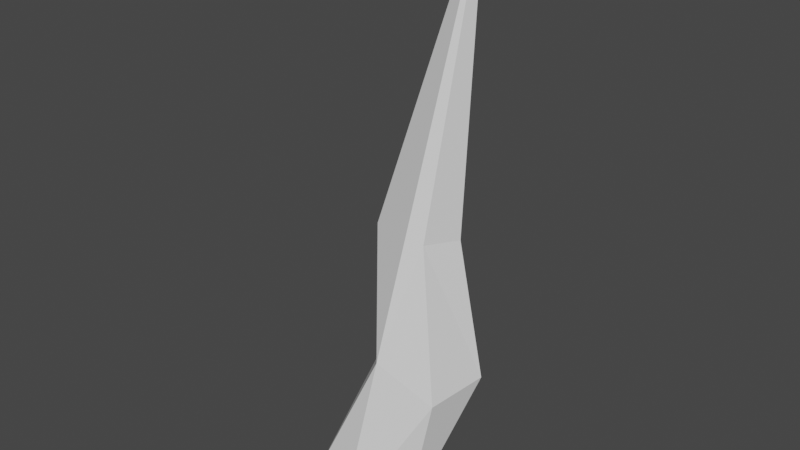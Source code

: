 # Source: Spike_01.blend  (saved by Blender 2.90.8; exported with 4.5.12 LTS)
import bpy
from mathutils import Matrix  # noqa: F401  (used for matrix-valued properties, if any)

bpy.ops.wm.read_factory_settings(use_empty=True)
scene = bpy.context.scene
scene.name = 'Scene'

# ---- collections
col_collection = bpy.data.collections.new('Collection'); scene.collection.children.link(col_collection)

# ---- world
world_world = bpy.data.worlds.new('World'); scene.world = world_world
world_world.use_nodes = True; world_world.node_tree.nodes.clear()
_N = world_world.node_tree.nodes; _L = world_world.node_tree.links
n0 = _N.new('ShaderNodeOutputWorld'); n0.name = 'World Output'; n0.location = (300, 300)
n1 = _N.new('ShaderNodeBackground'); n1.name = 'Background'; n1.location = (10, 300)
n1.inputs[0].default_value = (0.05088, 0.05088, 0.05088, 1.0)
_L.new(n1.outputs[0], n0.inputs[0])
n0.is_active_output = True
world_world.color = (0.05088, 0.05088, 0.05088)
world_world.use_sun_shadow = False
world_world.sun_shadow_jitter_overblur = 0.0

# ---- meshes
me_cylinder = bpy.data.meshes.new('Cylinder')
me_cylinder.from_pydata([(0.0, 1.0, -1.0), (0.6378, 1.845, 8.352), (0.5, 0.866, -1.0), (0.685, 1.832, 8.352), (0.866, 0.5, -1.0), (0.7196, 1.797, 8.352), (1.0, -4.371e-08, -1.0), (0.7323, 1.749, 8.352), (0.866, -0.5, -1.0), (0.7196, 1.702, 8.352), (0.5, -0.866, -1.0), (0.685, 1.667, 8.352), (1.51e-07, -1.0, -1.0), (0.6378, 1.654, 8.352), (-0.5, -0.866, -1.0), (0.5905, 1.667, 8.352), (-0.866, -0.5, -1.0), (0.5559, 1.702, 8.352), (-1.0, -4.649e-07, -1.0), (0.5432, 1.749, 8.352), (-0.866, 0.5, -1.0), (0.5559, 1.797, 8.352), (-0.5, 0.866, -1.0), (0.5905, 1.832, 8.352), (0.7405, 1.24, 1.22), (1.157, 1.129, 1.22), (1.462, 0.8276, 1.22), (1.573, 0.4153, 1.22), (1.462, 0.002993, 1.22), (1.157, -0.2989, 1.22), (0.7405, -0.4093, 1.22), (0.3241, -0.2989, 1.22), (0.01934, 0.002993, 1.22), (-0.09222, 0.4153, 1.22), (0.01934, 0.8276, 1.22), (0.3241, 1.129, 1.22), (0.2762, 1.474, 3.381), (0.6111, 1.386, 3.381), (0.8562, 1.147, 3.381), (0.946, 0.8196, 3.381), (0.8562, 0.4926, 3.381), (0.6111, 0.2532, 3.381), (0.2762, 0.1656, 3.381), (-0.05874, 0.2532, 3.381), (-0.3039, 0.4926, 3.381), (-0.3937, 0.8196, 3.381), (-0.3039, 1.147, 3.381), (-0.05874, 1.386, 3.381)], [], [(36, 1, 3, 37), (37, 3, 5, 38), (38, 5, 7, 39), (39, 7, 9, 40), (40, 9, 11, 41), (41, 11, 13, 42), (42, 13, 15, 43), (43, 15, 17, 44), (44, 17, 19, 45), (45, 19, 21, 46), (3, 1, 23, 21, 19, 17, 15, 13, 11, 9, 7, 5), (46, 21, 23, 47), (47, 23, 1, 36), (0, 2, 4, 6, 8, 10, 12, 14, 16, 18, 20, 22), (22, 35, 24, 0), (20, 34, 35, 22), (18, 33, 34, 20), (16, 32, 33, 18), (14, 31, 32, 16), (12, 30, 31, 14), (10, 29, 30, 12), (8, 28, 29, 10), (6, 27, 28, 8), (4, 26, 27, 6), (2, 25, 26, 4), (0, 24, 25, 2), (35, 47, 36, 24), (34, 46, 47, 35), (33, 45, 46, 34), (32, 44, 45, 33), (31, 43, 44, 32), (30, 42, 43, 31), (29, 41, 42, 30), (28, 40, 41, 29), (27, 39, 40, 28), (26, 38, 39, 27), (25, 37, 38, 26), (24, 36, 37, 25)])
_uv = me_cylinder.uv_layers.new(name='UVMap')
_uv.uv.foreach_set('vector', [1.0, 0.7342, 1.0, 1.0, 0.9167, 1.0, 0.9167, 0.7342, 0.9167, 0.7342, 0.9167, 1.0, 0.8333, 1.0, 0.8333, 0.7342, 0.8333, 0.7342, 0.8333, 1.0, 0.75, 1.0, 0.75, 0.7342, 0.75, 0.7342, 0.75, 1.0, 0.6667, 1.0, 0.6667, 0.7342, 0.6667, 0.7342, 0.6667, 1.0, 0.5833, 1.0, 0.5833, 0.7342, 0.5833, 0.7342, 0.5833, 1.0, 0.5, 1.0, 0.5, 0.7342, 0.5, 0.7342, 0.5, 1.0, 0.4167, 1.0, 0.4167, 0.7342, 0.4167, 0.7342, 0.4167, 1.0, 0.3333, 1.0, 0.3333, 0.7342, 0.3333, 0.7342, 0.3333, 1.0, 0.25, 1.0, 0.25, 0.7342, 0.25, 0.7342, 0.25, 1.0, 0.1667, 1.0, 0.1667, 0.7342, 0.37, 0.4578, 0.25, 0.49, 0.13, 0.4578, 0.04215, 0.37, 0.01, 0.25, 0.04215, 0.13, 0.13, 0.04215, 0.25, 0.01, 0.37, 0.04215, 0.4578, 0.13, 0.49, 0.25, 0.4578, 0.37, 0.1667, 0.7342, 0.1667, 1.0, 0.08333, 1.0, 0.08333, 0.7342, 0.08333, 0.7342, 0.08333, 1.0, 7.451e-08, 1.0, 7.451e-08, 0.7342, 0.75, 0.49, 0.87, 0.4578, 0.9578, 0.37, 0.99, 0.25, 0.9578, 0.13, 0.87, 0.04215, 0.75, 0.01, 0.63, 0.04215, 0.5422, 0.13, 0.51, 0.25, 0.5422, 0.37, 0.63, 0.4578, 0.08333, 0.5, 0.08333, 0.6187, 7.451e-08, 0.6187, 7.451e-08, 0.5, 0.1667, 0.5, 0.1667, 0.6187, 0.08333, 0.6187, 0.08333, 0.5, 0.25, 0.5, 0.25, 0.6187, 0.1667, 0.6187, 0.1667, 0.5, 0.3333, 0.5, 0.3333, 0.6187, 0.25, 0.6187, 0.25, 0.5, 0.4167, 0.5, 0.4167, 0.6187, 0.3333, 0.6187, 0.3333, 0.5, 0.5, 0.5, 0.5, 0.6187, 0.4167, 0.6187, 0.4167, 0.5, 0.5833, 0.5, 0.5833, 0.6187, 0.5, 0.6187, 0.5, 0.5, 0.6667, 0.5, 0.6667, 0.6187, 0.5833, 0.6187, 0.5833, 0.5, 0.75, 0.5, 0.75, 0.6187, 0.6667, 0.6187, 0.6667, 0.5, 0.8333, 0.5, 0.8333, 0.6187, 0.75, 0.6187, 0.75, 0.5, 0.9167, 0.5, 0.9167, 0.6187, 0.8333, 0.6187, 0.8333, 0.5, 1.0, 0.5, 1.0, 0.6187, 0.9167, 0.6187, 0.9167, 0.5, 0.08333, 0.6187, 0.08333, 0.7342, 7.451e-08, 0.7342, 7.451e-08, 0.6187, 0.1667, 0.6187, 0.1667, 0.7342, 0.08333, 0.7342, 0.08333, 0.6187, 0.25, 0.6187, 0.25, 0.7342, 0.1667, 0.7342, 0.1667, 0.6187, 0.3333, 0.6187, 0.3333, 0.7342, 0.25, 0.7342, 0.25, 0.6187, 0.4167, 0.6187, 0.4167, 0.7342, 0.3333, 0.7342, 0.3333, 0.6187, 0.5, 0.6187, 0.5, 0.7342, 0.4167, 0.7342, 0.4167, 0.6187, 0.5833, 0.6187, 0.5833, 0.7342, 0.5, 0.7342, 0.5, 0.6187, 0.6667, 0.6187, 0.6667, 0.7342, 0.5833, 0.7342, 0.5833, 0.6187, 0.75, 0.6187, 0.75, 0.7342, 0.6667, 0.7342, 0.6667, 0.6187, 0.8333, 0.6187, 0.8333, 0.7342, 0.75, 0.7342, 0.75, 0.6187, 0.9167, 0.6187, 0.9167, 0.7342, 0.8333, 0.7342, 0.8333, 0.6187, 1.0, 0.6187, 1.0, 0.7342, 0.9167, 0.7342, 0.9167, 0.6187])
me_cylinder.use_remesh_fix_poles = True
me_cylinder.use_remesh_preserve_attributes = False
me_cylinder.use_mirror_vertex_groups = False
me_cylinder.update()

# ---- objects
ob_spike01 = bpy.data.objects.new('Spike01', me_cylinder)

# ---- transforms, parenting, visibility, modifiers, constraints
ob_spike01.location = (0.0, 0.0, 0.0)
ob_spike01.lineart.crease_threshold = 0.0
_m = ob_spike01.modifiers.new('Decimate', 'DECIMATE')
_m.ratio = 0.3

# ---- collection membership
col_collection.objects.link(ob_spike01)

# ---- scene / render settings (as saved in the file)
scene.frame_start = 1; scene.frame_end = 250; scene.frame_set(2)
scene.render.engine = 'BLENDER_EEVEE_NEXT'
scene.cycles.use_denoising = False
scene.cycles.samples = 128
scene.cycles.sampling_pattern = 'TABULATED_SOBOL'
scene.cycles.use_adaptive_sampling = False
scene.cycles.use_light_tree = False
scene.view_settings.view_transform = 'Filmic'
bpy.context.view_layer.update()

# ---- added for rendering (the .blend has no active camera and no usable light): camera, sun
cam_auto = bpy.data.cameras.new('AutoCamera')
cam_auto.lens = 50.0
cam_auto.sensor_width = 36.0
cam_auto.clip_end = 1000.0
ob_auto_camera = bpy.data.objects.new('AutoCamera', cam_auto)
scene.collection.objects.link(ob_auto_camera)
ob_auto_camera.location = (9.60273, -10.8054, 11.1367)
ob_auto_camera.rotation_euler = (1.09748, -7.21219e-08, 0.694738)
scene.camera = ob_auto_camera
light_auto_sun = bpy.data.lights.new('AutoSun', 'SUN')
light_auto_sun.energy = 3.0
light_auto_sun.angle = 0.0523599
ob_auto_sun = bpy.data.objects.new('AutoSun', light_auto_sun)
scene.collection.objects.link(ob_auto_sun)
ob_auto_sun.rotation_euler = (0.872665, 0.174533, 0.523599)
bpy.context.view_layer.update()

